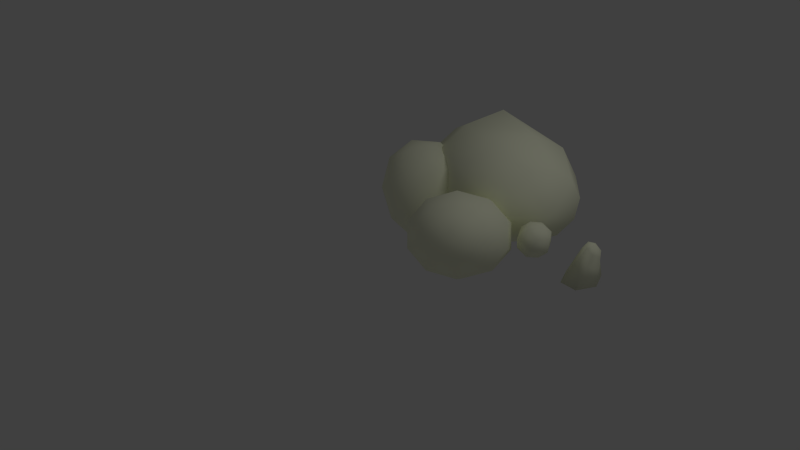 # Source: rock1.blend  (saved by Blender 2.65.0; exported with 4.5.12 LTS)
import bpy
from mathutils import Matrix  # noqa: F401  (used for matrix-valued properties, if any)

bpy.ops.wm.read_factory_settings(use_empty=True)
scene = bpy.context.scene
scene.name = 'Scene'

# ---- collections
col_collection_1 = bpy.data.collections.new('Collection 1'); scene.collection.children.link(col_collection_1)

# ---- materials (node trees are filled in below, after node groups)
mat_rock = bpy.data.materials.new('rock')
mat_rock.alpha_threshold = 0.0
mat_rock.use_transparent_shadow = False
mat_rock.diffuse_color = (0.9753, 1.0, 0.7671, 1.0)
mat_rock.specular_color = (1.0, 0.9791, 0.9948)
mat_rock.roughness = 0.5
mat_rock.line_color = (0.0, 0.0, 0.0, 1.0)

# ---- material node trees

# ---- world
world_world = bpy.data.worlds.new('World'); scene.world = world_world
world_world.color = (0.05088, 0.05088, 0.05088)
world_world.use_sun_shadow = False
world_world.sun_shadow_jitter_overblur = 0.0
world_world.cycles.sampling_method = 'MANUAL'
world_world.cycles.sample_map_resolution = 256

# ---- cameras
cam_camera = bpy.data.cameras.new('Camera')
cam_camera.clip_end = 100.0
cam_camera.lens = 35.0
cam_camera.sensor_width = 32.0
cam_camera.sensor_height = 18.0
cam_camera.ortho_scale = 7.314
cam_camera.dof.focus_distance = 0.0
cam_camera.dof.aperture_fstop = 128.0

# ---- lights
light_lamp = bpy.data.lights.new('Lamp', 'POINT')
light_lamp.transmission_factor = 0.0
light_lamp.cutoff_distance = 30.0
light_lamp.energy = 100.0
light_lamp.shadow_buffer_clip_start = 1.001
light_lamp.shadow_soft_size = 1.0
light_lamp.shadow_maximum_resolution = 0.006
light_lamp.use_absolute_resolution = True
light_lamp.cycles.use_multiple_importance_sampling = False

# ---- meshes
me_sphere_002 = bpy.data.meshes.new('Sphere.002')
me_sphere_002.from_pydata([(0.1151, 2.292, -0.3274), (0.2498, 2.177, -0.4507), (0.7641, 1.882, -0.825), (0.144, 2.419, -0.4058), (0.2907, 2.357, -0.5615), (0.684, 2.252, -1.02), (0.3092, 2.521, -0.3916), (0.5243, 2.501, -0.5415), (0.8521, 2.529, -0.8882), (0.4455, 2.496, -0.2991), (0.7171, 2.466, -0.4107), (1.1, 2.435, -0.561), (0.4166, 2.369, -0.2208), (0.6762, 2.287, -0.2999), (1.18, 2.064, -0.3658), (0.9308, 2.101, -0.7318), (0.1961, 2.424, -0.2646), (0.2514, 2.267, -0.2349), (0.4426, 2.142, -0.3199), (1.012, 1.788, -0.4978), (-0.2991, 1.276, 0.009434), (-0.1932, 1.101, -0.1449), (0.0772, 1.067, -0.2591), (-0.2857, 1.481, -0.1031), (-0.1743, 1.393, -0.304), (0.09057, 1.273, -0.3716), (-0.08719, 1.65, -0.05469), (0.1065, 1.631, -0.2356), (0.2891, 1.442, -0.3232), (0.09799, 1.613, 0.1062), (0.3684, 1.579, -0.008032), (0.4743, 1.405, -0.1623), (0.08463, 1.407, 0.2187), (0.3495, 1.288, 0.1511), (0.4609, 1.199, -0.04984), (0.3537, 1.193, -0.2663), (-0.1785, 1.487, 0.1134), (-0.1139, 1.238, 0.1703), (0.0687, 1.049, 0.08265), (0.2624, 1.03, -0.09822), (-0.4755, 0.3455, 0.809), (-0.7694, 0.559, 0.309), (-0.7694, 0.559, -0.309), (-0.4755, 0.3455, -0.809), (-0.1816, 0.559, 0.809), (-0.2939, 0.9045, 0.309), (-0.2939, 0.9045, -0.309), (-0.1816, 0.559, -0.809), (0.1816, 0.559, 0.809), (0.2939, 0.9045, 0.309), (0.2939, 0.9045, -0.309), (0.1816, 0.559, -0.809), (0.4755, 0.3455, 0.809), (0.7694, 0.559, 0.309), (0.7694, 0.559, -0.309), (0.4755, 0.3455, -0.809), (0.5878, -8.941e-08, 0.809), (0.9511, -1.788e-07, 0.309), (0.9511, -1.49e-07, -0.309), (0.5878, -1.49e-07, -0.809), (8.742e-08, 0.0, -1.0), (0.4755, -0.3455, 0.809), (0.7694, -0.559, 0.309), (0.7694, -0.559, -0.309), (0.4755, -0.3455, -0.809), (0.1816, -0.559, 0.809), (0.2939, -0.9045, 0.309), (0.2939, -0.9045, -0.309), (0.1816, -0.559, -0.809), (-0.1816, -0.559, 0.809), (-0.2939, -0.9045, 0.309), (-0.2939, -0.9045, -0.309), (-0.1816, -0.559, -0.809), (1.67e-08, -5.139e-08, 1.0), (-0.4755, -0.3455, 0.809), (-0.7694, -0.559, 0.309), (-0.7694, -0.559, -0.309), (-0.4755, -0.3455, -0.809), (-0.5878, 1.788e-07, 0.809), (-0.9511, 2.98e-07, 0.309), (-0.9511, 2.98e-07, -0.309), (-0.5878, 2.086e-07, -0.809), (-2.306, -0.7411, -1.456), (-1.815, -0.3514, -1.687), (-1.058, -0.1769, -1.801), (-0.3236, -0.2843, -1.756), (-2.277, -0.6168, -1.207), (-1.767, -0.1502, -1.283), (-1.01, 0.02434, -1.398), (-0.2943, -0.1599, -1.506), (-2.184, -0.6935, -0.9672), (-1.617, -0.2744, -0.8962), (-0.8595, -0.09986, -1.011), (-0.2012, -0.2367, -1.267), (-2.062, -0.9421, -0.829), (-1.421, -0.6766, -0.6725), (-0.6632, -0.5021, -0.7871), (-0.07994, -0.4852, -1.129), (-1.959, -1.268, -0.8447), (-1.254, -1.203, -0.698), (-0.4964, -1.029, -0.8125), (0.02319, -0.8107, -1.145), (0.1066, -0.6325, -1.567), (-1.914, -1.546, -1.008), (-1.18, -1.653, -0.9628), (-0.4226, -1.478, -1.077), (0.0688, -1.089, -1.308), (-1.943, -1.67, -1.257), (-1.227, -1.854, -1.366), (-0.47, -1.68, -1.48), (0.03947, -1.213, -1.557), (-2.036, -1.593, -1.497), (-1.378, -1.73, -1.753), (-0.6206, -1.555, -1.868), (-0.05361, -1.136, -1.797), (-2.344, -1.197, -1.197), (-2.157, -1.345, -1.635), (-1.574, -1.328, -1.977), (-0.8169, -1.153, -2.091), (-0.1749, -0.8877, -1.935), (-2.261, -1.019, -1.619), (-1.741, -0.8012, -1.951), (-0.9837, -0.6267, -2.066), (-0.278, -0.5623, -1.919), (-1.262, 1.989, -0.6652), (-2.105, 1.8, -1.312), (-2.682, 1.163, -2.036), (-2.773, 0.3198, -2.56), (-0.8827, 2.134, -0.9255), (-1.49, 2.036, -1.733), (-2.067, 1.398, -2.457), (-2.394, 0.4654, -2.82), (-0.4161, 2.022, -1.049), (-0.7352, 1.854, -1.932), (-1.312, 1.217, -2.656), (-1.927, 0.3532, -2.943), (-0.04086, 1.695, -0.9876), (-0.128, 1.325, -1.833), (-0.7051, 0.6874, -2.557), (-1.552, 0.02601, -2.882), (0.09969, 1.278, -0.7656), (0.09943, 0.6498, -1.474), (-0.4777, 0.01231, -2.198), (-1.411, -0.3912, -2.66), (-2.345, -0.4066, -2.685), (-0.04815, 0.9299, -0.4674), (-0.1398, 0.08697, -0.9919), (-0.7169, -0.5505, -1.716), (-1.559, -0.739, -2.362), (-0.4279, 0.7843, -0.2071), (-0.7543, -0.1486, -0.5706), (-1.331, -0.7861, -1.294), (-1.939, -0.8846, -2.102), (-0.9924, 0.8639, -0.2124), (-1.509, 0.03296, -0.3713), (-2.086, -0.6045, -1.095), (-2.405, -0.7724, -1.979), (-0.4064, 1.539, -0.4465), (-1.368, 1.191, -0.2735), (-2.116, 0.5624, -0.4702), (-2.694, -0.07509, -1.194), (-2.781, -0.4452, -2.04), (-1.508, 1.608, -0.4955), (-2.344, 1.237, -0.8294), (-3.083, 0.6132, -1.49), (-2.921, -0.028, -2.262)], [], [(1, 0, 3, 4), (2, 1, 4, 5), (4, 3, 6, 7), (5, 4, 7, 8), (8, 7, 10, 11), (7, 6, 9, 10), (10, 9, 12, 13), (11, 10, 13, 14), (13, 12, 17, 18), (14, 13, 18, 19), (15, 2, 5), (0, 16, 3), (3, 16, 6), (15, 5, 8), (15, 8, 11), (6, 16, 9), (15, 11, 14), (9, 16, 12), (15, 14, 19), (12, 16, 17), (18, 17, 0, 1), (19, 18, 1, 2), (15, 19, 2), (17, 16, 0), (21, 20, 23, 24), (22, 21, 24, 25), (24, 23, 26, 27), (25, 24, 27, 28), (28, 27, 30, 31), (27, 26, 29, 30), (30, 29, 32, 33), (31, 30, 33, 34), (33, 32, 37, 38), (34, 33, 38, 39), (35, 22, 25), (20, 36, 23), (23, 36, 26), (35, 25, 28), (35, 28, 31), (26, 36, 29), (35, 31, 34), (29, 36, 32), (35, 34, 39), (32, 36, 37), (38, 37, 20, 21), (39, 38, 21, 22), (35, 39, 22), (37, 36, 20), (43, 42, 46, 47), (41, 40, 44, 45), (42, 41, 45, 46), (47, 46, 50, 51), (45, 44, 48, 49), (46, 45, 49, 50), (51, 50, 54, 55), (49, 48, 52, 53), (50, 49, 53, 54), (55, 54, 58, 59), (53, 52, 56, 57), (54, 53, 57, 58), (59, 58, 63, 64), (57, 56, 61, 62), (58, 57, 62, 63), (64, 63, 67, 68), (62, 61, 65, 66), (63, 62, 66, 67), (68, 67, 71, 72), (66, 65, 69, 70), (67, 66, 70, 71), (72, 71, 76, 77), (70, 69, 74, 75), (71, 70, 75, 76), (77, 76, 80, 81), (75, 74, 78, 79), (76, 75, 79, 80), (60, 81, 43), (79, 78, 40, 41), (80, 79, 41, 42), (81, 80, 42, 43), (78, 73, 40), (40, 73, 44), (60, 43, 47), (44, 73, 48), (60, 47, 51), (48, 73, 52), (60, 51, 55), (52, 73, 56), (60, 55, 59), (56, 73, 61), (60, 59, 64), (61, 73, 65), (60, 64, 68), (65, 73, 69), (60, 68, 72), (69, 73, 74), (60, 72, 77), (74, 73, 78), (60, 77, 81), (85, 84, 88, 89), (83, 82, 86, 87), (84, 83, 87, 88), (89, 88, 92, 93), (87, 86, 90, 91), (88, 87, 91, 92), (93, 92, 96, 97), (91, 90, 94, 95), (92, 91, 95, 96), (97, 96, 100, 101), (95, 94, 98, 99), (96, 95, 99, 100), (101, 100, 105, 106), (99, 98, 103, 104), (100, 99, 104, 105), (106, 105, 109, 110), (104, 103, 107, 108), (105, 104, 108, 109), (110, 109, 113, 114), (108, 107, 111, 112), (109, 108, 112, 113), (114, 113, 118, 119), (112, 111, 116, 117), (113, 112, 117, 118), (119, 118, 122, 123), (117, 116, 120, 121), (118, 117, 121, 122), (102, 123, 85), (121, 120, 82, 83), (122, 121, 83, 84), (123, 122, 84, 85), (120, 115, 82), (82, 115, 86), (102, 85, 89), (86, 115, 90), (102, 89, 93), (90, 115, 94), (102, 93, 97), (94, 115, 98), (102, 97, 101), (98, 115, 103), (102, 101, 106), (103, 115, 107), (102, 106, 110), (107, 115, 111), (102, 110, 114), (111, 115, 116), (102, 114, 119), (116, 115, 120), (102, 119, 123), (127, 126, 130, 131), (125, 124, 128, 129), (126, 125, 129, 130), (131, 130, 134, 135), (129, 128, 132, 133), (130, 129, 133, 134), (135, 134, 138, 139), (133, 132, 136, 137), (134, 133, 137, 138), (139, 138, 142, 143), (137, 136, 140, 141), (138, 137, 141, 142), (143, 142, 147, 148), (141, 140, 145, 146), (142, 141, 146, 147), (148, 147, 151, 152), (146, 145, 149, 150), (147, 146, 150, 151), (152, 151, 155, 156), (150, 149, 153, 154), (151, 150, 154, 155), (156, 155, 160, 161), (154, 153, 158, 159), (155, 154, 159, 160), (161, 160, 164, 165), (159, 158, 162, 163), (160, 159, 163, 164), (144, 165, 127), (163, 162, 124, 125), (164, 163, 125, 126), (165, 164, 126, 127), (162, 157, 124), (124, 157, 128), (144, 127, 131), (128, 157, 132), (144, 131, 135), (132, 157, 136), (144, 135, 139), (136, 157, 140), (144, 139, 143), (140, 157, 145), (144, 143, 148), (145, 157, 149), (144, 148, 152), (149, 157, 153), (144, 152, 156), (153, 157, 158), (144, 156, 161), (158, 157, 162), (144, 161, 165)])
me_sphere_002.polygons.foreach_set('use_smooth', [True] * 198)
_uv = me_sphere_002.uv_layers.new(name='UVMap')
_uv.uv.foreach_set('vector', [0.0, 0.0, 1.0, 0.0, 1.0, 1.0, 0.0, 1.0, 0.0, 0.0, 1.0, 0.0, 1.0, 1.0, 0.0, 1.0, 0.0, 0.0, 1.0, 0.0, 1.0, 1.0, 0.0, 1.0, 0.0, 0.0, 1.0, 0.0, 1.0, 1.0, 0.0, 1.0, 0.0, 0.0, 1.0, 0.0, 1.0, 1.0, 0.0, 1.0, 0.0, 0.0, 1.0, 0.0, 1.0, 1.0, 0.0, 1.0, 0.0, 0.0, 1.0, 0.0, 1.0, 1.0, 0.0, 1.0, 0.0, 0.0, 1.0, 0.0, 1.0, 1.0, 0.0, 1.0, 0.0, 0.0, 1.0, 0.0, 1.0, 1.0, 0.0, 1.0, 0.0, 0.0, 1.0, 0.0, 1.0, 1.0, 0.0, 1.0, 0.0, 0.0, 1.0, 0.0, 1.0, 1.0, 0.0, 0.0, 1.0, 0.0, 1.0, 1.0, 0.0, 0.0, 1.0, 0.0, 1.0, 1.0, 0.0, 0.0, 1.0, 0.0, 1.0, 1.0, 0.0, 0.0, 1.0, 0.0, 1.0, 1.0, 0.0, 0.0, 1.0, 0.0, 1.0, 1.0, 0.0, 0.0, 1.0, 0.0, 1.0, 1.0, 0.0, 0.0, 1.0, 0.0, 1.0, 1.0, 0.0, 0.0, 1.0, 0.0, 1.0, 1.0, 0.0, 0.0, 1.0, 0.0, 1.0, 1.0, 0.0, 0.0, 1.0, 0.0, 1.0, 1.0, 0.0, 1.0, 0.0, 0.0, 1.0, 0.0, 1.0, 1.0, 0.0, 1.0, 0.0, 0.0, 1.0, 0.0, 1.0, 1.0, 0.0, 0.0, 1.0, 0.0, 1.0, 1.0, 0.0, 0.0, 1.0, 0.0, 1.0, 1.0, 0.0, 1.0, 0.0, 0.0, 1.0, 0.0, 1.0, 1.0, 0.0, 1.0, 0.0, 0.0, 1.0, 0.0, 1.0, 1.0, 0.0, 1.0, 0.0, 0.0, 1.0, 0.0, 1.0, 1.0, 0.0, 1.0, 0.0, 0.0, 1.0, 0.0, 1.0, 1.0, 0.0, 1.0, 0.0, 0.0, 1.0, 0.0, 1.0, 1.0, 0.0, 1.0, 0.0, 0.0, 1.0, 0.0, 1.0, 1.0, 0.0, 1.0, 0.0, 0.0, 1.0, 0.0, 1.0, 1.0, 0.0, 1.0, 0.0, 0.0, 1.0, 0.0, 1.0, 1.0, 0.0, 1.0, 0.0, 0.0, 1.0, 0.0, 1.0, 1.0, 0.0, 1.0, 0.0, 0.0, 1.0, 0.0, 1.0, 1.0, 0.0, 0.0, 1.0, 0.0, 1.0, 1.0, 0.0, 0.0, 1.0, 0.0, 1.0, 1.0, 0.0, 0.0, 1.0, 0.0, 1.0, 1.0, 0.0, 0.0, 1.0, 0.0, 1.0, 1.0, 0.0, 0.0, 1.0, 0.0, 1.0, 1.0, 0.0, 0.0, 1.0, 0.0, 1.0, 1.0, 0.0, 0.0, 1.0, 0.0, 1.0, 1.0, 0.0, 0.0, 1.0, 0.0, 1.0, 1.0, 0.0, 0.0, 1.0, 0.0, 1.0, 1.0, 0.0, 0.0, 1.0, 0.0, 1.0, 1.0, 0.0, 1.0, 0.0, 0.0, 1.0, 0.0, 1.0, 1.0, 0.0, 1.0, 0.0, 0.0, 1.0, 0.0, 1.0, 1.0, 0.0, 0.0, 1.0, 0.0, 1.0, 1.0, 0.0, 0.0, 1.0, 0.0, 1.0, 1.0, 0.0, 1.0, 0.0, 0.0, 1.0, 0.0, 1.0, 1.0, 0.0, 1.0, 0.0, 0.0, 1.0, 0.0, 1.0, 1.0, 0.0, 1.0, 0.0, 0.0, 1.0, 0.0, 1.0, 1.0, 0.0, 1.0, 0.0, 0.0, 1.0, 0.0, 1.0, 1.0, 0.0, 1.0, 0.0, 0.0, 1.0, 0.0, 1.0, 1.0, 0.0, 1.0, 0.0, 0.0, 1.0, 0.0, 1.0, 1.0, 0.0, 1.0, 0.0, 0.0, 1.0, 0.0, 1.0, 1.0, 0.0, 1.0, 0.0, 0.0, 1.0, 0.0, 1.0, 1.0, 0.0, 1.0, 0.0, 0.0, 1.0, 0.0, 1.0, 1.0, 0.0, 1.0, 0.0, 0.0, 1.0, 0.0, 1.0, 1.0, 0.0, 1.0, 0.0, 0.0, 1.0, 0.0, 1.0, 1.0, 0.0, 1.0, 0.0, 0.0, 1.0, 0.0, 1.0, 1.0, 0.0, 1.0, 0.0, 0.0, 1.0, 0.0, 1.0, 1.0, 0.0, 1.0, 0.0, 0.0, 1.0, 0.0, 1.0, 1.0, 0.0, 1.0, 0.0, 0.0, 1.0, 0.0, 1.0, 1.0, 0.0, 1.0, 0.0, 0.0, 1.0, 0.0, 1.0, 1.0, 0.0, 1.0, 0.0, 0.0, 1.0, 0.0, 1.0, 1.0, 0.0, 1.0, 0.0, 0.0, 1.0, 0.0, 1.0, 1.0, 0.0, 1.0, 0.0, 0.0, 1.0, 0.0, 1.0, 1.0, 0.0, 1.0, 0.0, 0.0, 1.0, 0.0, 1.0, 1.0, 0.0, 1.0, 0.0, 0.0, 1.0, 0.0, 1.0, 1.0, 0.0, 1.0, 0.0, 0.0, 1.0, 0.0, 1.0, 1.0, 0.0, 1.0, 0.0, 0.0, 1.0, 0.0, 1.0, 1.0, 0.0, 1.0, 0.0, 0.0, 1.0, 0.0, 1.0, 1.0, 0.0, 1.0, 0.0, 0.0, 1.0, 0.0, 1.0, 1.0, 0.0, 1.0, 0.0, 0.0, 1.0, 0.0, 1.0, 1.0, 0.0, 1.0, 0.0, 0.0, 1.0, 0.0, 1.0, 1.0, 0.0, 0.0, 1.0, 0.0, 1.0, 1.0, 0.0, 1.0, 0.0, 0.0, 1.0, 0.0, 1.0, 1.0, 0.0, 1.0, 0.0, 0.0, 1.0, 0.0, 1.0, 1.0, 0.0, 1.0, 0.0, 0.0, 1.0, 0.0, 1.0, 1.0, 0.0, 0.0, 1.0, 0.0, 1.0, 1.0, 0.0, 0.0, 1.0, 0.0, 1.0, 1.0, 0.0, 0.0, 1.0, 0.0, 1.0, 1.0, 0.0, 0.0, 1.0, 0.0, 1.0, 1.0, 0.0, 0.0, 1.0, 0.0, 1.0, 1.0, 0.0, 0.0, 1.0, 0.0, 1.0, 1.0, 0.0, 0.0, 1.0, 0.0, 1.0, 1.0, 0.0, 0.0, 1.0, 0.0, 1.0, 1.0, 0.0, 0.0, 1.0, 0.0, 1.0, 1.0, 0.0, 0.0, 1.0, 0.0, 1.0, 1.0, 0.0, 0.0, 1.0, 0.0, 1.0, 1.0, 0.0, 0.0, 1.0, 0.0, 1.0, 1.0, 0.0, 0.0, 1.0, 0.0, 1.0, 1.0, 0.0, 0.0, 1.0, 0.0, 1.0, 1.0, 0.0, 0.0, 1.0, 0.0, 1.0, 1.0, 0.0, 0.0, 1.0, 0.0, 1.0, 1.0, 0.0, 0.0, 1.0, 0.0, 1.0, 1.0, 0.0, 0.0, 1.0, 0.0, 1.0, 1.0, 0.0, 0.0, 1.0, 0.0, 1.0, 1.0, 0.0, 1.0, 0.0, 0.0, 1.0, 0.0, 1.0, 1.0, 0.0, 1.0, 0.0, 0.0, 1.0, 0.0, 1.0, 1.0, 0.0, 1.0, 0.0, 0.0, 1.0, 0.0, 1.0, 1.0, 0.0, 1.0, 0.0, 0.0, 1.0, 0.0, 1.0, 1.0, 0.0, 1.0, 0.0, 0.0, 1.0, 0.0, 1.0, 1.0, 0.0, 1.0, 0.0, 0.0, 1.0, 0.0, 1.0, 1.0, 0.0, 1.0, 0.0, 0.0, 1.0, 0.0, 1.0, 1.0, 0.0, 1.0, 0.0, 0.0, 1.0, 0.0, 1.0, 1.0, 0.0, 1.0, 0.0, 0.0, 1.0, 0.0, 1.0, 1.0, 0.0, 1.0, 0.0, 0.0, 1.0, 0.0, 1.0, 1.0, 0.0, 1.0, 0.0, 0.0, 1.0, 0.0, 1.0, 1.0, 0.0, 1.0, 0.0, 0.0, 1.0, 0.0, 1.0, 1.0, 0.0, 1.0, 0.0, 0.0, 1.0, 0.0, 1.0, 1.0, 0.0, 1.0, 0.0, 0.0, 1.0, 0.0, 1.0, 1.0, 0.0, 1.0, 0.0, 0.0, 1.0, 0.0, 1.0, 1.0, 0.0, 1.0, 0.0, 0.0, 1.0, 0.0, 1.0, 1.0, 0.0, 1.0, 0.0, 0.0, 1.0, 0.0, 1.0, 1.0, 0.0, 1.0, 0.0, 0.0, 1.0, 0.0, 1.0, 1.0, 0.0, 1.0, 0.0, 0.0, 1.0, 0.0, 1.0, 1.0, 0.0, 1.0, 0.0, 0.0, 1.0, 0.0, 1.0, 1.0, 0.0, 1.0, 0.0, 0.0, 1.0, 0.0, 1.0, 1.0, 0.0, 1.0, 0.0, 0.0, 1.0, 0.0, 1.0, 1.0, 0.0, 1.0, 0.0, 0.0, 1.0, 0.0, 1.0, 1.0, 0.0, 1.0, 0.0, 0.0, 1.0, 0.0, 1.0, 1.0, 0.0, 1.0, 0.0, 0.0, 1.0, 0.0, 1.0, 1.0, 0.0, 1.0, 0.0, 0.0, 1.0, 0.0, 1.0, 1.0, 0.0, 1.0, 0.0, 0.0, 1.0, 0.0, 1.0, 1.0, 0.0, 0.0, 1.0, 0.0, 1.0, 1.0, 0.0, 1.0, 0.0, 0.0, 1.0, 0.0, 1.0, 1.0, 0.0, 1.0, 0.0, 0.0, 1.0, 0.0, 1.0, 1.0, 0.0, 1.0, 0.0, 0.0, 1.0, 0.0, 1.0, 1.0, 0.0, 0.0, 1.0, 0.0, 1.0, 1.0, 0.0, 0.0, 1.0, 0.0, 1.0, 1.0, 0.0, 0.0, 1.0, 0.0, 1.0, 1.0, 0.0, 0.0, 1.0, 0.0, 1.0, 1.0, 0.0, 0.0, 1.0, 0.0, 1.0, 1.0, 0.0, 0.0, 1.0, 0.0, 1.0, 1.0, 0.0, 0.0, 1.0, 0.0, 1.0, 1.0, 0.0, 0.0, 1.0, 0.0, 1.0, 1.0, 0.0, 0.0, 1.0, 0.0, 1.0, 1.0, 0.0, 0.0, 1.0, 0.0, 1.0, 1.0, 0.0, 0.0, 1.0, 0.0, 1.0, 1.0, 0.0, 0.0, 1.0, 0.0, 1.0, 1.0, 0.0, 0.0, 1.0, 0.0, 1.0, 1.0, 0.0, 0.0, 1.0, 0.0, 1.0, 1.0, 0.0, 0.0, 1.0, 0.0, 1.0, 1.0, 0.0, 0.0, 1.0, 0.0, 1.0, 1.0, 0.0, 0.0, 1.0, 0.0, 1.0, 1.0, 0.0, 0.0, 1.0, 0.0, 1.0, 1.0, 0.0, 0.0, 1.0, 0.0, 1.0, 1.0, 0.0, 1.0, 0.0, 0.0, 1.0, 0.0, 1.0, 1.0, 0.0, 1.0, 0.0, 0.0, 1.0, 0.0, 1.0, 1.0, 0.0, 1.0, 0.0, 0.0, 1.0, 0.0, 1.0, 1.0, 0.0, 1.0, 0.0, 0.0, 1.0, 0.0, 1.0, 1.0, 0.0, 1.0, 0.0, 0.0, 1.0, 0.0, 1.0, 1.0, 0.0, 1.0, 0.0, 0.0, 1.0, 0.0, 1.0, 1.0, 0.0, 1.0, 0.0, 0.0, 1.0, 0.0, 1.0, 1.0, 0.0, 1.0, 0.0, 0.0, 1.0, 0.0, 1.0, 1.0, 0.0, 1.0, 0.0, 0.0, 1.0, 0.0, 1.0, 1.0, 0.0, 1.0, 0.0, 0.0, 1.0, 0.0, 1.0, 1.0, 0.0, 1.0, 0.0, 0.0, 1.0, 0.0, 1.0, 1.0, 0.0, 1.0, 0.0, 0.0, 1.0, 0.0, 1.0, 1.0, 0.0, 1.0, 0.0, 0.0, 1.0, 0.0, 1.0, 1.0, 0.0, 1.0, 0.0, 0.0, 1.0, 0.0, 1.0, 1.0, 0.0, 1.0, 0.0, 0.0, 1.0, 0.0, 1.0, 1.0, 0.0, 1.0, 0.0, 0.0, 1.0, 0.0, 1.0, 1.0, 0.0, 1.0, 0.0, 0.0, 1.0, 0.0, 1.0, 1.0, 0.0, 1.0, 0.0, 0.0, 1.0, 0.0, 1.0, 1.0, 0.0, 1.0, 0.0, 0.0, 1.0, 0.0, 1.0, 1.0, 0.0, 1.0, 0.0, 0.0, 1.0, 0.0, 1.0, 1.0, 0.0, 1.0, 0.0, 0.0, 1.0, 0.0, 1.0, 1.0, 0.0, 1.0, 0.0, 0.0, 1.0, 0.0, 1.0, 1.0, 0.0, 1.0, 0.0, 0.0, 1.0, 0.0, 1.0, 1.0, 0.0, 1.0, 0.0, 0.0, 1.0, 0.0, 1.0, 1.0, 0.0, 1.0, 0.0, 0.0, 1.0, 0.0, 1.0, 1.0, 0.0, 1.0, 0.0, 0.0, 1.0, 0.0, 1.0, 1.0, 0.0, 1.0, 0.0, 0.0, 1.0, 0.0, 1.0, 1.0, 0.0, 0.0, 1.0, 0.0, 1.0, 1.0, 0.0, 1.0, 0.0, 0.0, 1.0, 0.0, 1.0, 1.0, 0.0, 1.0, 0.0, 0.0, 1.0, 0.0, 1.0, 1.0, 0.0, 1.0, 0.0, 0.0, 1.0, 0.0, 1.0, 1.0, 0.0, 0.0, 1.0, 0.0, 1.0, 1.0, 0.0, 0.0, 1.0, 0.0, 1.0, 1.0, 0.0, 0.0, 1.0, 0.0, 1.0, 1.0, 0.0, 0.0, 1.0, 0.0, 1.0, 1.0, 0.0, 0.0, 1.0, 0.0, 1.0, 1.0, 0.0, 0.0, 1.0, 0.0, 1.0, 1.0, 0.0, 0.0, 1.0, 0.0, 1.0, 1.0, 0.0, 0.0, 1.0, 0.0, 1.0, 1.0, 0.0, 0.0, 1.0, 0.0, 1.0, 1.0, 0.0, 0.0, 1.0, 0.0, 1.0, 1.0, 0.0, 0.0, 1.0, 0.0, 1.0, 1.0, 0.0, 0.0, 1.0, 0.0, 1.0, 1.0, 0.0, 0.0, 1.0, 0.0, 1.0, 1.0, 0.0, 0.0, 1.0, 0.0, 1.0, 1.0, 0.0, 0.0, 1.0, 0.0, 1.0, 1.0, 0.0, 0.0, 1.0, 0.0, 1.0, 1.0, 0.0, 0.0, 1.0, 0.0, 1.0, 1.0, 0.0, 0.0, 1.0, 0.0, 1.0, 1.0])
me_sphere_002.materials.append(mat_rock)
me_sphere_002.use_remesh_preserve_volume = False
me_sphere_002.use_remesh_preserve_attributes = False
me_sphere_002.use_mirror_vertex_groups = False
me_sphere_002.update()

# ---- objects
ob_sphere_002 = bpy.data.objects.new('Sphere.002', me_sphere_002)
ob_lamp = bpy.data.objects.new('Lamp', light_lamp)
ob_camera = bpy.data.objects.new('Camera', cam_camera)

# ---- transforms, parenting, visibility, modifiers, constraints
ob_sphere_002.location = (0.4623, -0.771, 6.13e-07)
ob_sphere_002.rotation_euler = (0.18, 1.072, -0.794)
ob_sphere_002.scale = (0.5375, 0.6438, 0.7349)
ob_sphere_002.lineart.crease_threshold = 0.0
ob_lamp.location = (3.566, 0.3815, 5.071)
ob_lamp.rotation_euler = (0.6503, 0.05522, 1.866)
ob_lamp.scale = (1.053, 0.8332, 0.7662)
ob_lamp.lock_rotations_4d = False
ob_lamp.empty_display_type = 'ARROWS'
ob_lamp.color = (0.0, 0.0, 0.0, 0.0)
ob_lamp.lineart.crease_threshold = 0.0
ob_camera.location = (6.678, -7.527, 4.7)
ob_camera.rotation_euler = (1.109, 0.01082, 0.8149)
ob_camera.scale = (1.032, 0.7302, 0.9468)
ob_camera.lock_rotations_4d = False
ob_camera.empty_display_type = 'ARROWS'
ob_camera.color = (0.0, 0.0, 0.0, 0.0)
ob_camera.display_type = 'WIRE'
ob_camera.lineart.crease_threshold = 0.0

# ---- collection membership
col_collection_1.objects.link(ob_sphere_002)
col_collection_1.objects.link(ob_lamp)
col_collection_1.objects.link(ob_camera)

# ---- scene / render settings (as saved in the file)
scene.camera = ob_camera
scene.frame_start = 0; scene.frame_end = 4; scene.frame_set(1)
scene.render.engine = 'BLENDER_EEVEE_NEXT'
scene.render.image_settings.color_mode = 'RGB'
scene.render.image_settings.compression = 90
scene.render.resolution_percentage = 50
scene.render.dither_intensity = 0.0
scene.render.bake_margin = 2
scene.render.bake_bias = 0.0
scene.cycles.use_denoising = False
scene.cycles.samples = 10
scene.cycles.sampling_pattern = 'TABULATED_SOBOL'
scene.cycles.light_sampling_threshold = 0.0
scene.cycles.use_adaptive_sampling = False
scene.cycles.use_light_tree = False
scene.cycles.blur_glossy = 0.0
scene.cycles.volume_bounces = 1
scene.cycles.pixel_filter_type = 'GAUSSIAN'
scene.cycles.sample_clamp_indirect = 0.0
scene.view_settings.view_transform = 'Standard'
bpy.context.view_layer.update()
